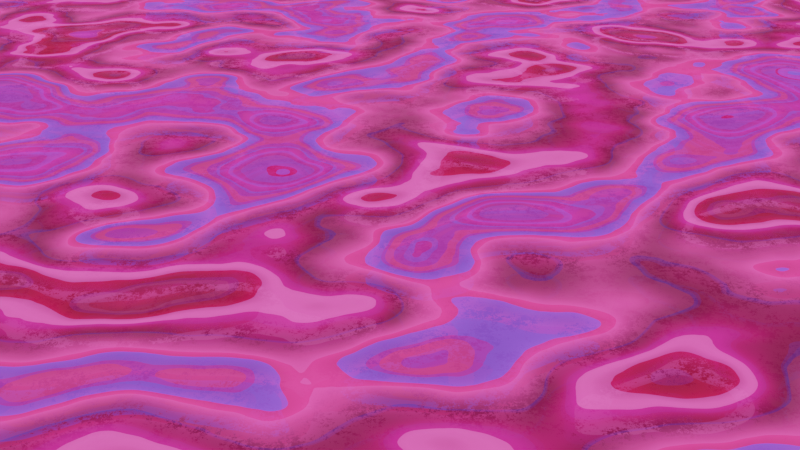 # Source: looping.blend  (saved by Blender 2.83.19; exported with 4.5.12 LTS)
import bpy
from mathutils import Matrix  # noqa: F401  (used for matrix-valued properties, if any)

bpy.ops.wm.read_factory_settings(use_empty=True)
scene = bpy.context.scene
scene.name = 'Scene'

# ---- collections
col_collection = bpy.data.collections.new('Collection'); scene.collection.children.link(col_collection)

# ---- materials (node trees are filled in below, after node groups)
mat_material_002 = bpy.data.materials.new('Material.002')
mat_material_002.use_transparent_shadow = False
mat_material_003 = bpy.data.materials.new('Material.003')
mat_material_003.use_transparent_shadow = False

# ---- material node trees
mat_material_002.use_nodes = True; mat_material_002.node_tree.nodes.clear()
mat_material_003.use_nodes = True; mat_material_003.node_tree.nodes.clear()
_N = mat_material_003.node_tree.nodes; _L = mat_material_003.node_tree.links
n0 = _N.new('ShaderNodeBsdfPrincipled'); n0.name = 'Principled BSDF'; n0.location = (10, 300)
n0.distribution = 'GGX'
n0.subsurface_method = 'BURLEY'
n0.inputs[0].default_value = (0.3068, 0.3068, 0.3068, 1.0)
n0.inputs[1].default_value = 1.0
n0.inputs[3].default_value = 1.45
n0.inputs[27].default_value = (0.0, 0.0, 0.0, 1.0)
n0.inputs[28].default_value = 1.0
n1 = _N.new('ShaderNodeOutputMaterial'); n1.name = 'Material Output'; n1.location = (300, 300)
n2 = _N.new('ShaderNodeValToRGB'); n2.name = 'ColorRamp'; n2.location = (-389, 187)
while len(n2.color_ramp.elements) > 1: n2.color_ramp.elements.remove(n2.color_ramp.elements[-1])
n2.color_ramp.elements[0].position = 0.0; n2.color_ramp.elements[0].color = (0.0, 0.0, 0.0, 1.0)
_e = n2.color_ramp.elements.new(1.0); _e.color = (1.0, 1.0, 1.0, 1.0)
n3 = _N.new('ShaderNodeTexNoise'); n3.name = 'Musgrave Texture'; n3.location = (-590, 205)
n3.width = 150
n3.normalize = False
n3.inputs[2].default_value = 4.0
n3.inputs[3].default_value = 14.0
n3.inputs[4].default_value = 1.0
n3.inputs[5].default_value = 1.4
n4 = _N.new('ShaderNodeMapping'); n4.name = 'Mapping'; n4.location = (-809, 254)
n5 = _N.new('ShaderNodeTexCoord'); n5.name = 'Texture Coordinate'; n5.location = (-1038, 245)
_L.new(n0.outputs[0], n1.inputs[0])
_L.new(n2.outputs[0], n0.inputs[2])
_L.new(n4.outputs[0], n3.inputs[0])
_L.new(n5.outputs[3], n4.inputs[0])
_L.new(n3.outputs[0], n2.inputs[0])
n1.is_active_output = True

# ---- world
world_world = bpy.data.worlds.new('World'); scene.world = world_world
world_world.use_nodes = True; world_world.node_tree.nodes.clear()
_N = world_world.node_tree.nodes; _L = world_world.node_tree.links
n0 = _N.new('ShaderNodeOutputWorld'); n0.name = 'World Output'; n0.location = (300, 300)
n1 = _N.new('ShaderNodeBackground'); n1.name = 'Background'; n1.location = (10, 300)
n1.inputs[0].default_value = (0.05088, 0.05088, 0.05088, 1.0)
_L.new(n1.outputs[0], n0.inputs[0])
n0.is_active_output = True
world_world.color = (0.05088, 0.05088, 0.05088)
world_world.use_sun_shadow = False
world_world.sun_shadow_jitter_overblur = 0.0

# ---- cameras
cam_camera_001 = bpy.data.cameras.new('Camera.001')

# ---- meshes
me_plane = bpy.data.meshes.new('Plane')
me_plane.from_pydata([(-8.0, -8.0, 0.0), (8.0, -8.0, 0.0), (-8.0, 8.0, 0.0), (8.0, 8.0, 0.0)], [], [(0, 1, 3, 2)])
_uv = me_plane.uv_layers.new(name='UVMap')
_uv.uv.foreach_set('vector', [0.0, 0.0, 1.0, 0.0, 1.0, 1.0, 0.0, 1.0])
me_plane.materials.append(mat_material_002)
me_plane.use_remesh_fix_poles = True
me_plane.use_remesh_preserve_attributes = False
me_plane.use_mirror_vertex_groups = False
me_plane.update()
me_plane_001 = bpy.data.meshes.new('Plane.001')
me_plane_001.from_pydata([(-8.0, -8.0, 0.0), (8.0, -8.0, 0.0), (-8.0, 8.0, 0.0), (8.0, 8.0, 0.0)], [], [(0, 1, 3, 2)])
_uv = me_plane_001.uv_layers.new(name='UVMap')
_uv.uv.foreach_set('vector', [0.0, 0.0, 1.0, 0.0, 1.0, 1.0, 0.0, 1.0])
me_plane_001.materials.append(mat_material_003)
me_plane_001.use_remesh_fix_poles = True
me_plane_001.use_remesh_preserve_attributes = False
me_plane_001.use_mirror_vertex_groups = False
me_plane_001.update()

# ---- objects
ob_plane = bpy.data.objects.new('Plane', me_plane)
ob_plane_001 = bpy.data.objects.new('Plane.001', me_plane_001)
ob_camera = bpy.data.objects.new('Camera', cam_camera_001)
ob_empty = bpy.data.objects.new('Empty', None)
ob_empty_001 = bpy.data.objects.new('Empty.001', None)
_N = mat_material_002.node_tree.nodes; _L = mat_material_002.node_tree.links
n0 = _N.new('ShaderNodeOutputMaterial'); n0.name = 'Material Output'; n0.location = (898, 270)
n1 = _N.new('ShaderNodeMixShader'); n1.name = 'Mix Shader'; n1.location = (733, 263)
n2 = _N.new('ShaderNodeBsdfTransparent'); n2.name = 'Transparent BSDF'; n2.location = (609, 80)
n3 = _N.new('ShaderNodeEmission'); n3.name = 'Emission'; n3.location = (797, 98)
n3.inputs[1].default_value = 2.4
n4 = _N.new('ShaderNodeMath'); n4.name = 'Math'; n4.location = (195, 285)
n4.operation = 'MULTIPLY'
n4.inputs[2].default_value = 0.0
n5 = _N.new('ShaderNodeTexVoronoi'); n5.name = 'Voronoi Texture'; n5.location = (-17, 268)
n5.inputs[2].default_value = 2.0
n6 = _N.new('ShaderNodeTexNoise'); n6.name = 'Musgrave Texture'; n6.location = (-192, 262)
n6.width = 150
n6.normalize = False
n6.inputs[2].default_value = 1.0
n6.inputs[3].default_value = 11.0
n6.inputs[4].default_value = 0.25
n7 = _N.new('ShaderNodeMapping'); n7.name = 'Mapping'; n7.location = (-375, 274)
n8 = _N.new('ShaderNodeTexCoord'); n8.name = 'Texture Coordinate'; n8.location = (-553, 258)
n8.object = ob_empty
n9 = _N.new('ShaderNodeTexNoise'); n9.name = 'Musgrave Texture.001'; n9.location = (-164, -132)
n9.width = 150
n9.normalize = False
n9.inputs[2].default_value = 1.0
n9.inputs[3].default_value = 11.0
n9.inputs[4].default_value = 0.25
n10 = _N.new('ShaderNodeMapping'); n10.name = 'Mapping.001'; n10.location = (-348, -120)
n11 = _N.new('ShaderNodeTexCoord'); n11.name = 'Texture Coordinate.001'; n11.location = (-526, -136)
n11.object = ob_empty
n12 = _N.new('ShaderNodeValToRGB'); n12.name = 'ColorRamp'; n12.location = (365, 301)
while len(n12.color_ramp.elements) > 1: n12.color_ramp.elements.remove(n12.color_ramp.elements[-1])
n12.color_ramp.elements[0].position = 0.0; n12.color_ramp.elements[0].color = (0.0, 0.0, 0.0, 1.0)
_e = n12.color_ramp.elements.new(0.9318); _e.color = (1.0, 1.0, 1.0, 1.0)
n13 = _N.new('ShaderNodeTexVoronoi'); n13.name = 'Voronoi Texture.001'; n13.location = (11, -126)
n13.inputs[2].default_value = 6.0
n14 = _N.new('ShaderNodeValToRGB'); n14.name = 'ColorRamp.001'; n14.location = (261, -83)
while len(n14.color_ramp.elements) > 1: n14.color_ramp.elements.remove(n14.color_ramp.elements[-1])
n14.color_ramp.elements[0].position = 0.01818; n14.color_ramp.elements[0].color = (1.0, 0.1231, 0.5326, 1.0)
_e = n14.color_ramp.elements.new(0.5068); _e.color = (0.7054, 0.005486, 0.07767, 1.0)
_e = n14.color_ramp.elements.new(1.0); _e.color = (0.08601, 0.09618, 1.0, 1.0)
_L.new(n1.outputs[0], n0.inputs[0])
_L.new(n2.outputs[0], n1.inputs[1])
_L.new(n3.outputs[0], n1.inputs[2])
_L.new(n12.outputs[0], n1.inputs[0])
_L.new(n4.outputs[0], n12.inputs[0])
_L.new(n5.outputs[0], n4.inputs[0])
_L.new(n5.outputs[0], n4.inputs[1])
_L.new(n6.outputs[0], n5.inputs[0])
_L.new(n7.outputs[0], n6.inputs[0])
_L.new(n8.outputs[3], n7.inputs[0])
_L.new(n9.outputs[0], n13.inputs[0])
_L.new(n10.outputs[0], n9.inputs[0])
_L.new(n11.outputs[3], n10.inputs[0])
_L.new(n13.outputs[1], n14.inputs[0])
_L.new(n14.outputs[0], n3.inputs[0])
n0.is_active_output = True

# ---- transforms, parenting, visibility, modifiers, constraints
ob_plane.location = (0.0, 0.0, 0.05)
ob_plane.lineart.crease_threshold = 0.0
_m = ob_plane.modifiers.new('Array', 'ARRAY')
_m.count = 6
_m.constant_offset_displace = (0.0, 0.0, 0.0)
_m.use_relative_offset = False
_m.use_object_offset = True
ob_plane_001.location = (0.0, 0.0, 0.0)
ob_plane_001.lineart.crease_threshold = 0.0
ob_camera.location = (-4.791, -3.262, 1.991)
ob_camera.rotation_euler = (1.206, 0.01137, -1.575)
ob_camera.lineart.crease_threshold = 0.0
ob_empty.location = (0.0, 0.0, 0.0)
ob_empty.rotation_euler = (0.0, 0.0968, 0.0)
ob_empty.lineart.crease_threshold = 0.0
ob_empty_001.location = (0.0, 0.0, 0.0)
ob_empty_001.lineart.crease_threshold = 0.0

# ---- collection membership
col_collection.objects.link(ob_plane)
col_collection.objects.link(ob_plane_001)
col_collection.objects.link(ob_camera)
col_collection.objects.link(ob_empty)
col_collection.objects.link(ob_empty_001)

# ---- scene / render settings (as saved in the file)
scene.camera = ob_camera
scene.frame_start = 1; scene.frame_end = 240; scene.frame_set(34)
scene.render.engine = 'BLENDER_EEVEE_NEXT'
scene.render.use_motion_blur = True
scene.cycles.use_denoising = False
scene.cycles.samples = 128
scene.cycles.sampling_pattern = 'TABULATED_SOBOL'
scene.cycles.use_adaptive_sampling = False
scene.cycles.use_light_tree = False
scene.eevee.use_gtao = True
scene.eevee.use_raytracing = True
scene.view_settings.view_transform = 'Filmic'
bpy.context.view_layer.update()
